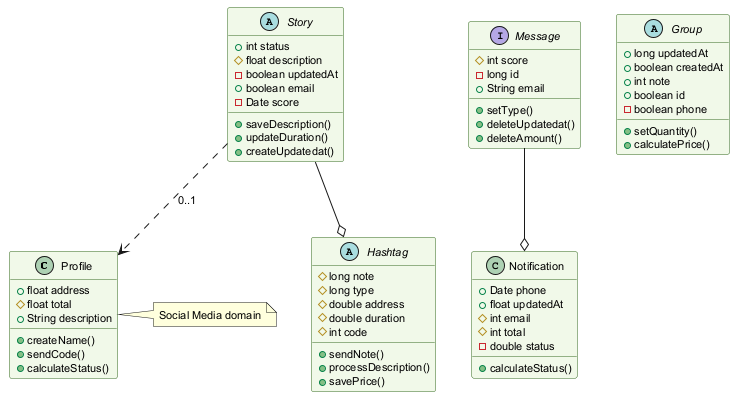

The diagram above was rendered by PlantUML. Its source (embedded in the PNG):
@startuml
skinparam backgroundColor #FFFFFF
skinparam classBackgroundColor #F1F8E9
skinparam classBorderColor #33691E
skinparam defaultFontSize 11
class Profile {
  +float address
  #float total
  +String description
  +createName()
  +sendCode()
  +calculateStatus()
}
class Notification {
  +Date phone
  +float updatedAt
  #int email
  #int total
  -double status
  +calculateStatus()
}
abstract class Group {
  +long updatedAt
  +boolean createdAt
  +int note
  +boolean id
  -boolean phone
  +setQuantity()
  +calculatePrice()
}
abstract class Story {
  +int status
  #float description
  -boolean updatedAt
  +boolean email
  -Date score
  +saveDescription()
  +updateDuration()
  +createUpdatedat()
}
abstract class Hashtag {
  #long note
  #long type
  #double address
  #double duration
  #int code
  +sendNote()
  +processDescription()
  +savePrice()
}
interface Message {
  #int score
  -long id
  +String email
  +setType()
  +deleteUpdatedat()
  +deleteAmount()
}
Message --o Notification
Story --o Hashtag
Story ..> Profile : "0..1"
note right of Profile : Social Media domain
@enduml